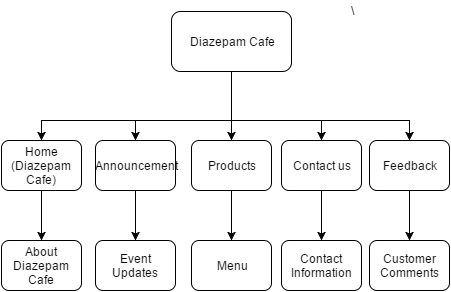

The diagram above was exported from draw.io. Its source (the exported page's mxGraphModel, read from the mxfile embedded in the PNG):
<mxGraphModel dx="1112" dy="457" grid="1" gridSize="10" guides="1" tooltips="1" connect="1" arrows="1" fold="1" page="1" pageScale="1" pageWidth="850" pageHeight="1100" background="#ffffff" math="0" shadow="0">
  <root>
    <mxCell id="0" />
    <mxCell id="1" parent="0" />
    <mxCell id="2" value="\" style="text;html=1;resizable=0;points=[];autosize=1;align=left;verticalAlign=top;spacingTop=-4;" vertex="1" parent="1">
      <mxGeometry x="528" y="21" width="20" height="20" as="geometry" />
    </mxCell>
    <mxCell id="15" style="edgeStyle=orthogonalEdgeStyle;rounded=0;html=1;exitX=0.5;exitY=1;entryX=0.5;entryY=0;jettySize=auto;orthogonalLoop=1;" edge="1" parent="1" source="3" target="8">
      <mxGeometry relative="1" as="geometry">
        <Array as="points">
          <mxPoint x="410" y="130" />
          <mxPoint x="410" y="130" />
        </Array>
      </mxGeometry>
    </mxCell>
    <mxCell id="3" value="Diazepam Cafe" style="rounded=1;whiteSpace=wrap;html=1;" vertex="1" parent="1">
      <mxGeometry x="350" y="31" width="120" height="60" as="geometry" />
    </mxCell>
    <mxCell id="32" style="edgeStyle=orthogonalEdgeStyle;rounded=0;html=1;exitX=0.5;exitY=1;entryX=0.5;entryY=0;jettySize=auto;orthogonalLoop=1;" edge="1" parent="1" source="6" target="27">
      <mxGeometry relative="1" as="geometry" />
    </mxCell>
    <mxCell id="6" value="Home&lt;div&gt;(Diazepam Cafe)&lt;/div&gt;" style="rounded=1;whiteSpace=wrap;html=1;" vertex="1" parent="1">
      <mxGeometry x="180" y="160" width="80" height="50" as="geometry" />
    </mxCell>
    <mxCell id="33" style="edgeStyle=orthogonalEdgeStyle;rounded=0;html=1;exitX=0.5;exitY=1;entryX=0.5;entryY=0;jettySize=auto;orthogonalLoop=1;" edge="1" parent="1" source="7" target="28">
      <mxGeometry relative="1" as="geometry" />
    </mxCell>
    <mxCell id="7" value="Announcement" style="rounded=1;whiteSpace=wrap;html=1;" vertex="1" parent="1">
      <mxGeometry x="274" y="160" width="80" height="50" as="geometry" />
    </mxCell>
    <mxCell id="21" style="edgeStyle=orthogonalEdgeStyle;rounded=0;html=1;exitX=0.5;exitY=0;entryX=0.5;entryY=0;jettySize=auto;orthogonalLoop=1;" edge="1" parent="1" source="8" target="9">
      <mxGeometry relative="1" as="geometry" />
    </mxCell>
    <mxCell id="22" style="edgeStyle=orthogonalEdgeStyle;rounded=0;html=1;exitX=0.5;exitY=0;entryX=0.5;entryY=0;jettySize=auto;orthogonalLoop=1;" edge="1" parent="1" source="8" target="7">
      <mxGeometry relative="1" as="geometry" />
    </mxCell>
    <mxCell id="23" style="edgeStyle=orthogonalEdgeStyle;rounded=0;html=1;exitX=0.5;exitY=0;entryX=0.5;entryY=0;jettySize=auto;orthogonalLoop=1;" edge="1" parent="1" source="8" target="6">
      <mxGeometry relative="1" as="geometry" />
    </mxCell>
    <mxCell id="24" style="edgeStyle=orthogonalEdgeStyle;rounded=0;html=1;exitX=0.5;exitY=0;entryX=0.5;entryY=0;jettySize=auto;orthogonalLoop=1;" edge="1" parent="1" source="8" target="10">
      <mxGeometry relative="1" as="geometry" />
    </mxCell>
    <mxCell id="34" style="edgeStyle=orthogonalEdgeStyle;rounded=0;html=1;exitX=0.5;exitY=1;entryX=0.5;entryY=0;jettySize=auto;orthogonalLoop=1;" edge="1" parent="1" source="8" target="31">
      <mxGeometry relative="1" as="geometry" />
    </mxCell>
    <mxCell id="8" value="Products" style="rounded=1;whiteSpace=wrap;html=1;" vertex="1" parent="1">
      <mxGeometry x="370" y="160" width="80" height="50" as="geometry" />
    </mxCell>
    <mxCell id="35" style="edgeStyle=orthogonalEdgeStyle;rounded=0;html=1;exitX=0.5;exitY=1;jettySize=auto;orthogonalLoop=1;" edge="1" parent="1" source="9" target="30">
      <mxGeometry relative="1" as="geometry" />
    </mxCell>
    <mxCell id="9" value="Contact us" style="rounded=1;whiteSpace=wrap;html=1;" vertex="1" parent="1">
      <mxGeometry x="460" y="160" width="80" height="50" as="geometry" />
    </mxCell>
    <mxCell id="37" style="edgeStyle=orthogonalEdgeStyle;rounded=0;html=1;exitX=0.5;exitY=1;entryX=0.5;entryY=0;jettySize=auto;orthogonalLoop=1;" edge="1" parent="1" source="10" target="29">
      <mxGeometry relative="1" as="geometry" />
    </mxCell>
    <mxCell id="10" value="Feedback" style="rounded=1;whiteSpace=wrap;html=1;" vertex="1" parent="1">
      <mxGeometry x="548" y="160" width="80" height="50" as="geometry" />
    </mxCell>
    <mxCell id="27" value="About Diazepam Cafe" style="rounded=1;whiteSpace=wrap;html=1;" vertex="1" parent="1">
      <mxGeometry x="180" y="260" width="80" height="50" as="geometry" />
    </mxCell>
    <mxCell id="28" value="Event Updates" style="rounded=1;whiteSpace=wrap;html=1;" vertex="1" parent="1">
      <mxGeometry x="274" y="260" width="80" height="50" as="geometry" />
    </mxCell>
    <mxCell id="29" value="Customer Comments" style="rounded=1;whiteSpace=wrap;html=1;" vertex="1" parent="1">
      <mxGeometry x="548" y="260" width="80" height="50" as="geometry" />
    </mxCell>
    <mxCell id="30" value="Contact Information" style="rounded=1;whiteSpace=wrap;html=1;" vertex="1" parent="1">
      <mxGeometry x="460" y="260" width="80" height="50" as="geometry" />
    </mxCell>
    <mxCell id="31" value="Menu" style="rounded=1;whiteSpace=wrap;html=1;" vertex="1" parent="1">
      <mxGeometry x="370" y="260" width="80" height="50" as="geometry" />
    </mxCell>
  </root>
</mxGraphModel>